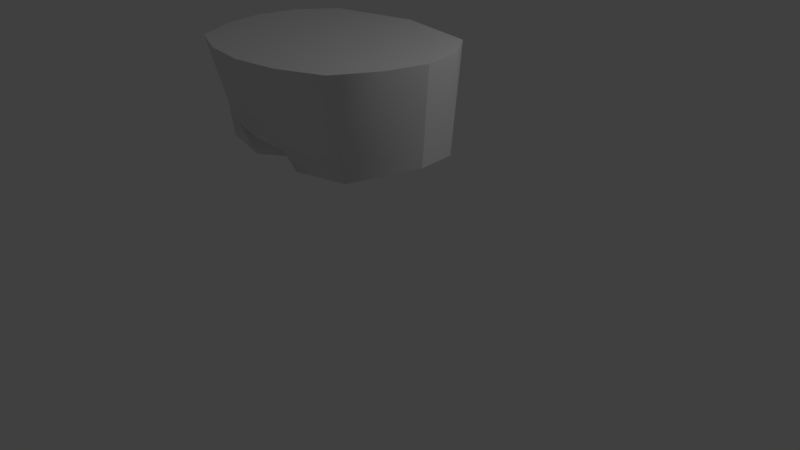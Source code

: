 # Source: manPants.blend  (saved by Blender 2.78.0; exported with 4.5.12 LTS)
import bpy
from mathutils import Matrix  # noqa: F401  (used for matrix-valued properties, if any)

bpy.ops.wm.read_factory_settings(use_empty=True)
scene = bpy.context.scene
scene.name = 'Scene'

# ---- collections
col_collection_1 = bpy.data.collections.new('Collection 1'); scene.collection.children.link(col_collection_1)

# ---- world
world_world = bpy.data.worlds.new('World'); scene.world = world_world
world_world.color = (0.05088, 0.05088, 0.05088)
world_world.use_sun_shadow = False
world_world.sun_shadow_jitter_overblur = 0.0
world_world.cycles.sampling_method = 'MANUAL'

# ---- cameras
cam_camera = bpy.data.cameras.new('Camera')
cam_camera.clip_end = 100.0
cam_camera.lens = 35.0
cam_camera.sensor_width = 32.0
cam_camera.sensor_height = 18.0
cam_camera.ortho_scale = 7.314
cam_camera.dof.focus_distance = 0.0
cam_camera.dof.aperture_fstop = 128.0

# ---- lights
light_lamp = bpy.data.lights.new('Lamp', 'POINT')
light_lamp.transmission_factor = 0.0
light_lamp.cutoff_distance = 30.0
light_lamp.energy = 100.0
light_lamp.shadow_buffer_clip_start = 1.001
light_lamp.shadow_soft_size = 0.1
light_lamp.shadow_maximum_resolution = 0.006
light_lamp.use_absolute_resolution = True

# ---- meshes
me_manpants = bpy.data.meshes.new('manPants')
me_manpants.from_pydata([(0.0, 2.14, -0.7649), (0.3691, 1.625, -0.5175), (0.1006, 1.574, -0.06045), (0.8492, 1.689, -0.4991), (-0.1006, 1.574, -0.06045), (1.063, 2.895, -0.4882), (-0.3691, 1.625, -0.5175), (0.0, 2.895, -0.7146), (-0.8492, 1.689, -0.4991), (-1.063, 2.895, -0.4882), (1.318, 1.725, -0.06579), (1.38, 2.895, -0.06045), (-1.318, 1.725, -0.06579), (1.365, 1.725, 0.4177), (1.474, 2.895, 0.4428), (-1.38, 2.895, -0.06045), (-1.365, 1.725, 0.4177), (-1.474, 2.895, 0.4428), (0.1006, 1.574, 0.9711), (0.3662, 1.644, 1.338), (0.3523, 2.064, 1.55), (0.0, 1.975, 1.544), (-0.1006, 1.574, 0.9711), (0.0, 2.124, 1.656), (1.029, 2.075, 1.237), (0.5399, 2.895, 1.676), (1.08, 2.895, 1.449), (-0.3523, 2.064, 1.55), (-0.3662, 1.644, 1.338), (1.013, 1.662, 1.196), (1.357, 2.895, 0.946), (0.0, 2.895, 1.751), (-1.029, 2.074, 1.237), (-1.013, 1.662, 1.196), (-0.5399, 2.895, 1.676), (-1.08, 2.895, 1.449), (-1.357, 2.895, 0.946)], [], [(0, 1, 2), (0, 3, 1), (0, 2, 4), (0, 5, 3), (0, 4, 6), (0, 7, 5), (0, 6, 8), (0, 9, 7), (0, 8, 9), (5, 10, 3), (5, 11, 10), (8, 12, 9), (11, 13, 10), (11, 14, 13), (9, 12, 15), (15, 16, 17), (18, 19, 20), (18, 20, 21), (18, 21, 22), (20, 23, 21), (20, 19, 24), (20, 25, 23), (20, 26, 25), (20, 24, 26), (22, 21, 27), (21, 23, 27), (22, 27, 28), (19, 29, 24), (26, 24, 30), (25, 31, 23), (28, 27, 32), (28, 32, 33), (31, 34, 23), (23, 34, 27), (35, 27, 34), (30, 13, 14), (36, 17, 16), (12, 16, 15), (24, 29, 13), (24, 13, 30), (32, 16, 33), (32, 27, 35), (32, 36, 16), (32, 35, 36), (25, 26, 30, 14, 11, 5, 7, 9, 15, 17, 36, 35, 34, 31), (22, 28, 33, 16, 12, 8, 6, 4, 2, 1, 3, 10, 13, 29, 19, 18)])
me_manpants.polygons.foreach_set('use_smooth', [True] * 46)
_k = set([(1, 2), (1, 3), (2, 4), (3, 10), (4, 6), (5, 7), (5, 11), (6, 8), (7, 9), (8, 12), (9, 15), (10, 13), (11, 14), (12, 16), (13, 14), (13, 29), (14, 30), (15, 17), (16, 17), (16, 33), (17, 36), (18, 19), (18, 22), (19, 29), (22, 28), (25, 26), (25, 31), (26, 30), (28, 33), (31, 34), (34, 35), (35, 36)])
me_manpants.attributes.new('sharp_edge', 'BOOLEAN', 'EDGE').data.foreach_set('value', [ (min(e.vertices), max(e.vertices)) in _k for e in me_manpants.edges])
_uv = me_manpants.uv_layers.new(name='UVMap')
_uv.uv.foreach_set('vector', [0.3952, 0.7274, 0.3325, 0.6447, 0.3952, 0.5675, 0.9017, 0.9888, 0.977, 0.8764, 0.9945, 0.9181, 0.886, 0.1788, 0.7744, 0.2516, 0.7591, 0.2168, 0.9017, 0.9888, 0.7525, 0.854, 0.977, 0.8764, 0.3214, 0.5675, 0.3214, 0.7274, 0.2587, 0.6502, 0.9017, 0.9888, 0.7631, 0.978, 0.7525, 0.854, 0.1549, 0.5675, 0.2476, 0.6381, 0.2302, 0.6799, 0.1549, 0.5675, 0.005653, 0.7023, 0.01627, 0.5783, 0.1549, 0.5675, 0.2302, 0.6799, 0.005653, 0.7023, 0.7525, 0.854, 0.9686, 0.7642, 0.977, 0.8764, 0.7525, 0.854, 0.7524, 0.755, 0.9686, 0.7642, 0.2302, 0.6799, 0.2217, 0.7921, 0.005653, 0.7023, 0.7524, 0.755, 0.9721, 0.6772, 0.9686, 0.7642, 0.7524, 0.755, 0.7555, 0.6608, 0.9721, 0.6772, 0.005653, 0.7023, 0.2217, 0.7921, 0.005544, 0.8013, 0.005544, 0.8013, 0.2253, 0.8791, 0.008706, 0.8955, 0.7413, 0.8023, 0.7122, 0.8611, 0.6272, 0.8611, 0.6007, 0.3323, 0.523, 0.4208, 0.497, 0.3595, 0.6007, 0.3323, 0.497, 0.3595, 0.5854, 0.2975, 0.6272, 0.8611, 0.6118, 0.7971, 0.6435, 0.7953, 0.6272, 0.8611, 0.7122, 0.8611, 0.6396, 0.9805, 0.6272, 0.8611, 0.4727, 0.8943, 0.6118, 0.7971, 0.6272, 0.8611, 0.483, 0.9901, 0.4727, 0.8943, 0.6272, 0.8611, 0.6396, 0.9805, 0.483, 0.9901, 0.5854, 0.2975, 0.497, 0.3595, 0.4693, 0.2989, 0.6435, 0.7953, 0.6118, 0.7971, 0.6272, 0.7286, 0.7413, 0.7644, 0.6272, 0.7286, 0.7122, 0.7233, 0.7122, 0.8611, 0.7153, 0.979, 0.6396, 0.9805, 0.7687, 0.519, 0.9187, 0.562, 0.7612, 0.5835, 0.4727, 0.8943, 0.4693, 0.7946, 0.6118, 0.7971, 0.7122, 0.7233, 0.6272, 0.7286, 0.6396, 0.5932, 0.7122, 0.7233, 0.6396, 0.5932, 0.7153, 0.598, 0.4693, 0.7946, 0.4727, 0.6912, 0.6118, 0.7971, 0.6118, 0.7971, 0.4727, 0.6912, 0.6272, 0.7286, 0.483, 0.5839, 0.6272, 0.7286, 0.4727, 0.6912, 0.7612, 0.5835, 0.9721, 0.6772, 0.7555, 0.6608, 0.01436, 0.9728, 0.008706, 0.8955, 0.2253, 0.8791, 0.2217, 0.7921, 0.2253, 0.8791, 0.005544, 0.8013, 0.9187, 0.562, 0.9945, 0.5715, 0.9721, 0.6772, 0.9187, 0.562, 0.9721, 0.6772, 0.7612, 0.5835, 0.1718, 0.9943, 0.2253, 0.8791, 0.2476, 0.9848, 0.6396, 0.5932, 0.6272, 0.7286, 0.483, 0.5839, 0.1718, 0.9943, 0.01436, 0.9728, 0.2253, 0.8791, 0.6396, 0.5932, 0.483, 0.5839, 0.5058, 0.519, 0.04223, 0.137, 0.1019, 0.0442, 0.2027, 0.01002, 0.2981, 0.005697, 0.3863, 0.04083, 0.4532, 0.1149, 0.4582, 0.3213, 0.381, 0.5118, 0.2925, 0.5561, 0.1979, 0.5561, 0.1105, 0.5166, 0.02849, 0.4473, 0.005544, 0.3386, 0.01034, 0.2352, 0.5854, 0.2975, 0.5035, 0.2802, 0.4782, 0.1572, 0.5825, 0.03537, 0.6675, 0.005697, 0.7761, 0.05288, 0.8157, 0.1345, 0.7591, 0.2168, 0.7744, 0.2516, 0.8719, 0.2623, 0.9054, 0.3467, 0.8681, 0.4617, 0.7903, 0.5076, 0.6324, 0.5076, 0.5592, 0.4069, 0.6007, 0.3323])
me_manpants.use_remesh_preserve_volume = False
me_manpants.use_remesh_preserve_attributes = False
me_manpants.use_mirror_vertex_groups = False
me_manpants.update()
me_manpants.normals_split_custom_set([tuple(v) for v in zip(*[iter([2.004e-09, -0.2311, -0.9729, -0.2602, -0.5629, -0.7845, -0.2385, -0.7735, -0.5872, 2.004e-09, -0.2311, -0.9729, 0.4264, -0.1448, -0.8929, -0.2602, -0.5629, -0.7845, 2.004e-09, -0.2311, -0.9729, -0.2385, -0.7735, -0.5872, 0.2385, -0.7735, -0.5872, 2.004e-09, -0.2311, -0.9729, 0.5598, -0.03393, -0.8279, 0.4264, -0.1448, -0.8929, 2.004e-09, -0.2311, -0.9729, 0.2385, -0.7735, -0.5872, 0.2602, -0.5629, -0.7845, 2.004e-09, -0.2311, -0.9729, 0.0, 0.06651, -0.9978, 0.5598, -0.03393, -0.8279, 2.004e-09, -0.2311, -0.9729, 0.2602, -0.5629, -0.7845, -0.4264, -0.1448, -0.8929, 2.004e-09, -0.2311, -0.9729, -0.5598, -0.03393, -0.8279, 0.0, 0.06651, -0.9978, 2.004e-09, -0.2311, -0.9729, -0.4264, -0.1448, -0.8929, -0.5598, -0.03393, -0.8279, 0.5598, -0.03393, -0.8279, 0.8996, -0.07922, -0.4296, 0.4264, -0.1448, -0.8929, 0.5598, -0.03393, -0.8279, 0.9205, -0.0618, -0.3858, 0.8996, -0.07922, -0.4296, -0.4264, -0.1448, -0.8929, -0.8996, -0.07922, -0.4296, -0.5598, -0.03393, -0.8279, 0.9205, -0.0618, -0.3858, 0.9909, -0.06197, -0.1193, 0.8996, -0.07922, -0.4296, 0.9205, -0.0618, -0.3858, 0.9792, -0.0879, -0.1831, 0.9909, -0.06197, -0.1193, -0.5598, -0.03393, -0.8279, -0.8996, -0.07922, -0.4296, -0.9205, -0.0618, -0.3858, -0.9205, -0.0618, -0.3858, -0.9909, -0.06196, -0.1193, -0.9792, -0.0879, -0.1831, -0.1377, -0.7642, 0.6302, -0.3059, -0.3835, 0.8714, 0.231, -0.4247, 0.8754, -0.1377, -0.7642, 0.6302, 0.231, -0.4247, 0.8754, -4.941e-08, -0.7213, 0.6927, -0.1377, -0.7642, 0.6302, -4.941e-08, -0.7213, 0.6927, 0.1377, -0.7642, 0.6302, 0.231, -0.4247, 0.8754, -6.155e-08, -0.3649, 0.9311, -4.941e-08, -0.7213, 0.6927, 0.231, -0.4247, 0.8754, -0.3059, -0.3835, 0.8714, 0.6699, -0.2074, 0.7129, 0.231, -0.4247, 0.8754, 0.2877, -0.1896, 0.9388, -6.155e-08, -0.3649, 0.9311, 0.231, -0.4247, 0.8754, 0.6413, -0.2195, 0.7352, 0.2877, -0.1896, 0.9388, 0.231, -0.4247, 0.8754, 0.6699, -0.2074, 0.7129, 0.6413, -0.2195, 0.7352, 0.1377, -0.7642, 0.6302, -4.941e-08, -0.7213, 0.6927, -0.231, -0.4247, 0.8754, -4.941e-08, -0.7213, 0.6927, -6.155e-08, -0.3649, 0.9311, -0.231, -0.4247, 0.8754, 0.1377, -0.7642, 0.6302, -0.231, -0.4247, 0.8754, 0.3059, -0.3835, 0.8714, -0.3059, -0.3835, 0.8714, 0.6245, -0.102, 0.7743, 0.6699, -0.2074, 0.7129, 0.6413, -0.2195, 0.7352, 0.6699, -0.2074, 0.7129, 0.9139, -0.1521, 0.3763, 0.2877, -0.1896, 0.9388, 0.0, -0.1228, 0.9924, -6.155e-08, -0.3649, 0.9311, 0.3059, -0.3835, 0.8714, -0.231, -0.4247, 0.8754, -0.6699, -0.2074, 0.7129, 0.3059, -0.3835, 0.8714, -0.6699, -0.2074, 0.7129, -0.6245, -0.102, 0.7743, 0.0, -0.1228, 0.9924, -0.2877, -0.1896, 0.9388, -6.155e-08, -0.3649, 0.9311, -6.155e-08, -0.3649, 0.9311, -0.2877, -0.1896, 0.9388, -0.231, -0.4247, 0.8754, -0.6413, -0.2195, 0.7352, -0.231, -0.4247, 0.8754, -0.2877, -0.1896, 0.9388, 0.9139, -0.1521, 0.3763, 0.9142, -0.1389, 0.3807, 0.9694, -0.09576, 0.2259, -0.9139, -0.1521, 0.3763, -0.9694, -0.09576, 0.2259, -0.9142, -0.1389, 0.3807, -0.8996, -0.07922, -0.4296, -0.9909, -0.06196, -0.1193, -0.9205, -0.0618, -0.3858, 0.6699, -0.2074, 0.7129, 0.6245, -0.102, 0.7743, 0.9142, -0.1389, 0.3807, 0.6699, -0.2074, 0.7129, 0.9142, -0.1389, 0.3807, 0.9139, -0.1521, 0.3763, -0.6699, -0.2074, 0.7129, -0.9142, -0.1389, 0.3807, -0.6245, -0.102, 0.7743, -0.6699, -0.2074, 0.7129, -0.231, -0.4247, 0.8754, -0.6413, -0.2195, 0.7352, -0.6699, -0.2074, 0.7129, -0.9139, -0.1521, 0.3763, -0.9142, -0.1389, 0.3807, -0.6699, -0.2074, 0.7129, -0.6413, -0.2195, 0.7352, -0.9139, -0.1521, 0.3763, 0.0, 1.0, 0.0, 0.0, 1.0, 0.0, 0.0, 1.0, 0.0, 0.0, 1.0, 0.0, 0.0, 1.0, 0.0, 0.0, 1.0, 0.0, 0.0, 1.0, 0.0, 0.0, 1.0, 0.0, 0.0, 1.0, 0.0, 0.0, 1.0, 0.0, 0.0, 1.0, 0.0, 0.0, 1.0, 0.0, 0.0, 1.0, 0.0, 0.0, 1.0, 0.0, 9.898e-06, -1.0, -0.00689, 9.898e-06, -1.0, -0.00689, 9.898e-06, -1.0, -0.00689, 9.898e-06, -1.0, -0.00689, 9.898e-06, -1.0, -0.00689, 9.898e-06, -1.0, -0.00689, 9.898e-06, -1.0, -0.00689, 9.898e-06, -1.0, -0.00689, 9.898e-06, -1.0, -0.00689, 9.898e-06, -1.0, -0.00689, 9.898e-06, -1.0, -0.00689, 9.898e-06, -1.0, -0.00689, 9.898e-06, -1.0, -0.00689, 9.898e-06, -1.0, -0.00689, 9.898e-06, -1.0, -0.00689, 9.898e-06, -1.0, -0.00689])] * 3)])

# ---- objects
ob_manpants = bpy.data.objects.new('manPants', me_manpants)
ob_lamp = bpy.data.objects.new('Lamp', light_lamp)
ob_camera = bpy.data.objects.new('Camera', cam_camera)

# ---- transforms, parenting, visibility, modifiers, constraints
ob_manpants.location = (0.0, 0.0, 0.0)
ob_manpants.rotation_euler = (1.571, -0.0, 0.0)
ob_manpants.lineart.crease_threshold = 0.0
ob_lamp.location = (4.076, 1.005, 5.904)
ob_lamp.rotation_euler = (0.6503, 0.05522, 1.866)
ob_lamp.lock_rotations_4d = False
ob_lamp.empty_display_type = 'ARROWS'
ob_lamp.color = (0.0, 0.0, 0.0, 0.0)
ob_lamp.lineart.crease_threshold = 0.0
ob_camera.location = (7.481, -6.508, 5.344)
ob_camera.rotation_euler = (1.109, 0.0, 0.8149)
ob_camera.lock_rotations_4d = False
ob_camera.empty_display_type = 'ARROWS'
ob_camera.color = (0.0, 0.0, 0.0, 0.0)
ob_camera.display_type = 'WIRE'
ob_camera.lineart.crease_threshold = 0.0

# ---- collection membership
col_collection_1.objects.link(ob_manpants)
col_collection_1.objects.link(ob_lamp)
col_collection_1.objects.link(ob_camera)

# ---- scene / render settings (as saved in the file)
scene.camera = ob_camera
scene.frame_start = 1; scene.frame_end = 250; scene.frame_set(1)
scene.render.engine = 'BLENDER_EEVEE_NEXT'
scene.render.resolution_percentage = 50
scene.render.dither_intensity = 0.0
scene.cycles.use_denoising = False
scene.cycles.samples = 128
scene.cycles.sampling_pattern = 'TABULATED_SOBOL'
scene.cycles.light_sampling_threshold = 0.0
scene.cycles.use_adaptive_sampling = False
scene.cycles.use_light_tree = False
scene.cycles.blur_glossy = 0.0
scene.cycles.sample_clamp_indirect = 0.0
scene.view_settings.view_transform = 'Standard'
bpy.context.view_layer.update()
